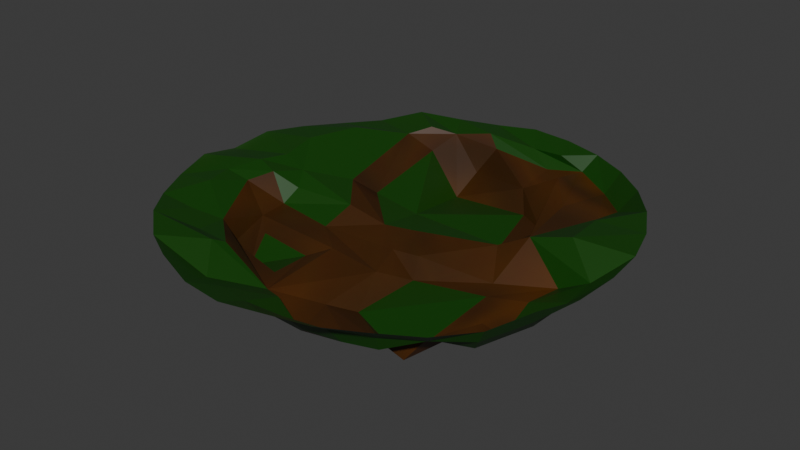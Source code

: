 # Source: Terrian_Poly_1.blend  (saved by Blender 4.1.24; exported with 4.5.12 LTS)
import bpy
from mathutils import Matrix  # noqa: F401  (used for matrix-valued properties, if any)

bpy.ops.wm.read_factory_settings(use_empty=True)
scene = bpy.context.scene
scene.name = 'Scene'

# ---- collections
col_collection = bpy.data.collections.new('Collection'); scene.collection.children.link(col_collection)

# ---- images (referenced by path relative to the original .blend; pixels are not part of the script)
import os
ASSET_DIR = os.environ.get("B2B_ASSET_DIR", "")  # directory of the original .blend (textures are referenced by path, not embedded)
HERE = os.path.dirname(os.path.abspath(__file__))  # packed textures are extracted next to this script under _unpacked/

def load_image(name, relpath, width, height, colorspace="sRGB"):
    """Load a texture the original file referenced (path relative to the .blend, or extracted next to this script)."""
    p = next((c for c in (os.path.join(HERE, relpath), os.path.join(ASSET_DIR, relpath)) if relpath and os.path.exists(c)), "")
    if p:
        img = bpy.data.images.load(p, check_existing=True)
        img.name = name
    else:  # same state as the original file: an image datablock whose file is absent (Cycles renders it pink)
        img = bpy.data.images.new(name, width, height)
        img.source = "FILE"
        img.filepath = "//" + (relpath or name)
    img.colorspace_settings.name = colorspace
    return img
img_brown_2 = load_image('Brown 2', '_unpacked/Brown_2.c5ba56f5.png', 256, 256, 'sRGB')
img_spec_color = load_image('Spec Color', '', 256, 256, 'sRGB')

# ---- materials (node trees are filled in below, after node groups)
mat_material_001 = bpy.data.materials.new('Material.001')
mat_material_001.use_transparent_shadow = False

# ---- material node trees
mat_material_001.use_nodes = True; mat_material_001.node_tree.nodes.clear()
_N = mat_material_001.node_tree.nodes; _L = mat_material_001.node_tree.links
n0 = _N.new('ShaderNodeBsdfPrincipled'); n0.name = 'Principled BSDF'; n0.location = (10, 300)
n1 = _N.new('ShaderNodeOutputMaterial'); n1.name = 'Material Output'; n1.location = (300, 300)
n2 = _N.new('ShaderNodeTexImage'); n2.name = 'Image Texture'; n2.location = (-280, 280)
n2.image = img_brown_2
n3 = _N.new('ShaderNodeTexImage'); n3.name = 'Image Texture.001'; n3.location = (0, 0)
n3.image = img_spec_color
_L.new(n0.outputs[0], n1.inputs[0])
_L.new(n2.outputs[0], n0.inputs[0])
n1.is_active_output = True

# ---- world
world_world = bpy.data.worlds.new('World'); scene.world = world_world
world_world.use_nodes = True; world_world.node_tree.nodes.clear()
_N = world_world.node_tree.nodes; _L = world_world.node_tree.links
n0 = _N.new('ShaderNodeOutputWorld'); n0.name = 'World Output'; n0.location = (300, 300)
n1 = _N.new('ShaderNodeBackground'); n1.name = 'Background'; n1.location = (10, 300)
n1.inputs[0].default_value = (0.05088, 0.05088, 0.05088, 1.0)
_L.new(n1.outputs[0], n0.inputs[0])
n0.is_active_output = True
world_world.color = (0.05088, 0.05088, 0.05088)
world_world.use_sun_shadow = False
world_world.sun_shadow_jitter_overblur = 0.0

# ---- meshes
me_circle = bpy.data.meshes.new('Circle')
me_circle.from_pydata([(0.0, 1.0, 0.0), (-0.1951, 0.9808, 0.02325), (-0.3827, 0.9239, 0.02325), (-0.5556, 0.8315, 0.0), (-0.7071, 0.7071, 0.0446), (-0.8315, 0.5556, 0.0446), (-0.9239, 0.3827, 0.03054), (-0.9808, 0.1951, 0.01348), (-1.0, 0.0, 0.04114), (-0.9808, -0.1951, 0.0), (-0.9239, -0.3827, 0.01762), (-0.8315, -0.5556, 0.01762), (-0.7071, -0.7071, 0.0), (-0.5556, -0.8315, 0.01067), (-0.3827, -0.9239, 0.0), (-0.1951, -0.9808, 0.02176), (0.0, -1.0, 0.02176), (0.1951, -0.9808, 0.0), (0.3827, -0.9239, 0.006859), (0.5556, -0.8315, 0.006859), (0.7071, -0.7071, 0.02464), (0.8315, -0.5556, 0.02464), (0.9239, -0.3827, -0.00844), (0.9808, -0.1951, 0.01012), (1.0, 0.0, 0.0), (0.9808, 0.1951, 0.0), (0.9239, 0.3827, 0.0), (0.8315, 0.5556, 0.0), (0.7071, 0.7071, 0.0), (0.5556, 0.8315, 0.0), (0.3827, 0.9239, 0.0), (0.1951, 0.9808, 0.0), (-0.2183, -0.3402, 0.1932), (-0.5875, -0.09603, 0.1616), (-0.1093, -0.6608, 0.1652), (-0.5721, -0.2394, 0.1599), (0.1698, -0.4551, 0.2558), (0.5048, -0.5853, 0.2652), (0.2129, -0.173, 0.2246), (0.5593, -0.1597, 0.1733), (-0.07912, 0.2068, 0.1672), (0.3326, 0.2239, 0.2161), (-0.1602, 0.6067, 0.2581), (0.2509, 0.5508, 0.1997), (0.1747, -0.09475, 0.1598), (0.5319, -0.07832, 0.1625), (0.04204, 0.02384, 0.1328), (0.4476, 0.06567, 0.08188), (-0.2907, -0.1439, 0.1592), (0.08486, -0.5446, 0.2126), (0.09624, -0.2624, 0.1881), (0.0511, -0.1068, 0.1678), (-0.08812, 0.004302, 0.142), (-0.5716, -0.01868, 0.1071), (-0.2748, -0.002419, 0.1047), (-0.3322, 0.2374, 0.1533), (-0.3445, 0.654, 0.08926), (-0.5023, -0.4661, 0.1721), (-0.1319, -0.2707, 0.1567), (-0.1933, -0.5414, 0.1736), (-0.4068, -0.4734, 0.2447), (-0.4869, -0.3093, 0.1909), (-0.4232, 0.1792, 0.09331), (-0.4721, 0.6312, 0.02926), (-0.6285, 0.07172, 0.0695), (-0.6774, 0.4883, 0.005452), (-0.7331, 0.08113, 0.02375), (-0.7737, 0.2731, 0.01547), (-0.6614, -0.07961, 0.03296), (-0.761, -0.05524, 0.00997), (-0.6999, -0.1985, 0.04514), (-0.8076, -0.2138, 0.01689), (-0.5493, -0.481, 0.07731), (-0.7664, -0.3536, 0.009222), (-0.3389, -0.654, 0.04113), (-0.2536, -0.8323, 0.08984), (-0.5203, -0.6324, 0.05235), (-0.6688, -0.5388, 0.04115), (-0.3146, 0.7987, 0.04274), (-0.4056, 0.7226, 0.004853), (-0.1572, 0.7561, 0.183), (0.1767, 0.6469, 0.1265), (-0.1487, 0.8462, 0.01183), (-0.08618, 0.8092, 0.06038), (0.07482, 0.8826, 0.03983), (0.1938, 0.8159, 0.08742), (0.2312, 0.8653, 0.02512), (0.3444, 0.8663, 0.07367), (0.3962, 0.4572, 0.1881), (0.3532, 0.6476, 0.02327), (0.4554, 0.2627, 0.1544), (0.5704, 0.1045, 0.02017), (0.5212, 0.7646, 0.09326), (0.4857, 0.4795, 0.05705), (0.6518, 0.6512, 0.0956), (0.6671, 0.4479, 0.04519), (0.7555, 0.1139, -0.03695), (0.7236, 0.3335, -0.01192), (-0.3679, -0.6996, 0.02019), (-0.004537, -0.704, 0.1391), (-0.1333, -0.8755, 0.06377), (0.1577, -0.753, 0.1986), (0.01338, -0.8874, 0.06527), (0.2207, -0.8002, 0.1481), (0.1992, -0.8767, 0.06234), (0.3778, -0.7735, 0.1455), (0.3563, -0.8256, 0.07693), (0.4473, -0.6267, 0.203), (0.3436, -0.7123, 0.1756), (0.5014, -0.7166, 0.1553), (0.5151, -0.7437, 0.08806), (0.5801, -0.5476, 0.1634), (0.6522, -0.6396, 0.09616), (0.7495, -0.4912, 0.1584), (0.7942, -0.5337, 0.09388), (0.8464, -0.2734, 0.1341), (0.8885, -0.3364, 0.06954), (0.7317, -0.1313, 0.1448), (0.9129, -0.1598, 0.06378), (0.7737, 0.001875, 0.1311), (0.9102, -0.003107, 0.05418), (0.638, -0.2916, 0.1975), (0.7493, -0.3197, 0.1925)], [], [(64, 66, 67, 65), (44, 46, 47, 45), (35, 33, 48, 58), (39, 37, 36, 38), (38, 44, 45, 39), (40, 41, 47, 46), (40, 42, 43, 41), (36, 49, 50, 38), (34, 58, 50, 49), (51, 44, 38, 50), (48, 51, 50, 58), (52, 46, 44, 51), (33, 53, 54, 48), (48, 54, 52, 51), (40, 55, 56, 42), (40, 46, 52, 55), (60, 61, 32, 59), (32, 58, 34, 59), (61, 35, 58, 32), (60, 57, 35, 61), (59, 34, 57, 60), (55, 62, 63, 56), (52, 54, 62, 55), (62, 64, 65, 63), (54, 53, 64, 62), (5, 4, 63, 65), (6, 5, 65, 67), (7, 6, 67, 66), (64, 68, 69, 66), (53, 33, 68, 64), (8, 7, 66, 69), (68, 70, 71, 69), (33, 35, 70, 68), (9, 8, 69, 71), (70, 72, 73, 71), (35, 57, 72, 70), (10, 9, 71, 73), (34, 75, 98, 74), (34, 74, 72, 57), (72, 76, 77, 73), (11, 10, 73, 77), (12, 11, 77, 76), (63, 79, 78, 56), (4, 3, 79, 63), (3, 2, 78, 79), (42, 80, 81, 43), (42, 56, 78, 80), (78, 82, 83, 80), (82, 84, 85, 83), (81, 80, 83, 85), (2, 1, 82, 78), (1, 0, 84, 82), (84, 86, 87, 85), (0, 31, 86, 84), (30, 87, 86, 31), (81, 89, 88, 43), (41, 90, 91, 47), (41, 43, 88, 90), (81, 85, 87, 89), (87, 92, 93, 89), (89, 93, 90, 88), (30, 29, 92, 87), (92, 94, 95, 93), (29, 28, 94, 92), (27, 95, 94, 28), (91, 90, 93, 95), (95, 97, 96, 91), (26, 25, 96, 97), (27, 26, 97, 95), (74, 98, 76, 72), (12, 76, 98, 13), (13, 98, 75, 14), (34, 99, 100, 75), (15, 14, 75, 100), (99, 101, 102, 100), (34, 49, 101, 99), (16, 15, 100, 102), (101, 103, 104, 102), (17, 16, 102, 104), (103, 105, 106, 104), (18, 17, 104, 106), (49, 107, 108, 101), (36, 37, 107, 49), (101, 108, 105, 103), (105, 109, 110, 106), (109, 111, 112, 110), (111, 113, 114, 112), (113, 115, 116, 114), (115, 117, 118, 116), (117, 119, 120, 118), (25, 24, 120, 96), (91, 96, 120, 119), (24, 23, 118, 120), (23, 22, 116, 118), (22, 21, 114, 116), (21, 20, 112, 114), (20, 19, 110, 112), (19, 18, 106, 110), (108, 107, 109, 105), (107, 37, 111, 109), (111, 121, 122, 113), (113, 122, 117, 115), (37, 39, 121, 111), (121, 39, 117, 122), (39, 45, 119, 117), (45, 47, 91, 119)])
_uv = me_circle.uv_layers.new(name='UVMap')
_uv.uv.foreach_set('vector', [0.2183, 0.8941, 0.2117, 0.9211, 0.2518, 0.9452, 0.3063, 0.9421, 0.7043, 0.3069, 0.7418, 0.2814, 0.6378, 0.2511, 0.6136, 0.2925, 0.8818, 0.3684, 0.892, 0.3328, 0.8172, 0.3341, 0.776, 0.3571, 0.7662, 0.69, 0.7662, 0.7901, 0.8458, 0.7703, 0.8447, 0.7048, 0.6821, 0.3392, 0.7043, 0.3069, 0.6136, 0.2925, 0.608, 0.3239, 0.6676, 0.769, 0.6705, 0.8621, 0.7187, 0.8881, 0.718, 0.7932, 0.6676, 0.769, 0.5652, 0.7376, 0.5932, 0.8475, 0.6705, 0.8621, 0.687, 0.395, 0.7157, 0.4224, 0.7219, 0.3515, 0.6821, 0.3392, 0.7631, 0.4555, 0.776, 0.3571, 0.7219, 0.3515, 0.7157, 0.4224, 0.7354, 0.3137, 0.7043, 0.3069, 0.6821, 0.3392, 0.7219, 0.3515, 0.8172, 0.3341, 0.7354, 0.3137, 0.7219, 0.3515, 0.776, 0.3571, 0.7731, 0.2904, 0.7418, 0.2814, 0.7043, 0.3069, 0.7354, 0.3137, 0.1818, 0.8595, 0.2022, 0.8707, 0.2419, 0.8109, 0.2115, 0.7962, 0.8172, 0.3341, 0.8196, 0.2968, 0.7731, 0.2904, 0.7354, 0.3137, 0.6676, 0.769, 0.6642, 0.7079, 0.5687, 0.69, 0.5652, 0.7376, 0.6676, 0.769, 0.718, 0.7932, 0.7187, 0.7625, 0.6642, 0.7079, 0.7734, 0.8435, 0.8105, 0.866, 0.8105, 0.8044, 0.7662, 0.7904, 0.8027, 0.3876, 0.776, 0.3571, 0.7631, 0.4555, 0.7917, 0.4242, 0.8459, 0.3876, 0.8818, 0.3684, 0.776, 0.3571, 0.8027, 0.3876, 0.8268, 0.4085, 0.8558, 0.4267, 0.8818, 0.3684, 0.8459, 0.3876, 0.7917, 0.4242, 0.7631, 0.4555, 0.8558, 0.4267, 0.8268, 0.4085, 0.8365, 0.2395, 0.8597, 0.2566, 0.8875, 0.1548, 0.8557, 0.1476, 0.7731, 0.2904, 0.8196, 0.2968, 0.8597, 0.2566, 0.8365, 0.2395, 0.2615, 0.8594, 0.2183, 0.8941, 0.3063, 0.9421, 0.3541, 0.9099, 0.2419, 0.8109, 0.2022, 0.8707, 0.2183, 0.8941, 0.2615, 0.8594, 0.3088, 0.9815, 0.3513, 0.9667, 0.3541, 0.9099, 0.3063, 0.9421, 0.264, 0.9868, 0.3088, 0.9815, 0.3063, 0.9421, 0.2518, 0.9452, 0.219, 0.9848, 0.264, 0.9868, 0.2518, 0.9452, 0.2117, 0.9211, 0.2183, 0.8941, 0.1804, 0.8939, 0.1788, 0.9182, 0.2117, 0.9211, 0.2022, 0.8707, 0.1818, 0.8595, 0.1804, 0.8939, 0.2183, 0.8941, 0.1746, 0.9752, 0.219, 0.9848, 0.2117, 0.9211, 0.1788, 0.9182, 0.1804, 0.8939, 0.1515, 0.8933, 0.1403, 0.9169, 0.1788, 0.9182, 0.892, 0.3328, 0.8818, 0.3684, 0.9292, 0.3675, 0.9316, 0.3343, 0.1323, 0.9566, 0.1746, 0.9752, 0.1788, 0.9182, 0.1403, 0.9169, 0.1515, 0.8933, 0.1002, 0.8399, 0.1122, 0.8985, 0.1403, 0.9169, 0.8818, 0.3684, 0.8558, 0.4267, 0.8766, 0.441, 0.9292, 0.3675, 0.09504, 0.9309, 0.1323, 0.9566, 0.1403, 0.9169, 0.1122, 0.8985, 0.09193, 0.7258, 0.04361, 0.7483, 0.06103, 0.7864, 0.07374, 0.7827, 0.7631, 0.4555, 0.8211, 0.4778, 0.8766, 0.441, 0.8558, 0.4267, 0.1002, 0.8399, 0.06799, 0.8242, 0.07867, 0.8633, 0.1122, 0.8985, 0.06362, 0.8985, 0.09504, 0.9309, 0.1122, 0.8985, 0.07867, 0.8633, 0.03762, 0.8612, 0.06362, 0.8985, 0.07867, 0.8633, 0.06799, 0.8242, 0.8875, 0.1548, 0.8778, 0.1297, 0.8546, 0.1121, 0.8557, 0.1476, 0.719, 0.876, 0.7636, 0.8649, 0.7636, 0.8226, 0.7372, 0.8225, 0.7662, 0.8663, 0.7681, 0.9113, 0.8009, 0.9113, 0.805, 0.8832, 0.8146, 0.1524, 0.8116, 0.1275, 0.735, 0.1213, 0.7169, 0.1476, 0.8146, 0.1524, 0.8557, 0.1476, 0.8546, 0.1121, 0.8116, 0.1275, 0.8546, 0.1121, 0.8216, 0.08753, 0.8039, 0.09666, 0.8116, 0.1275, 0.7533, 0.7001, 0.7475, 0.7526, 0.7659, 0.7806, 0.7659, 0.7155, 0.735, 0.1213, 0.8116, 0.1275, 0.8039, 0.09666, 0.7397, 0.07998, 0.8108, 0.8382, 0.8108, 0.8829, 0.8434, 0.8848, 0.843, 0.8448, 0.7224, 0.69, 0.719, 0.7348, 0.7475, 0.7526, 0.7533, 0.7001, 0.7475, 0.7526, 0.7481, 0.7885, 0.7556, 0.8147, 0.7659, 0.7806, 0.719, 0.7348, 0.722, 0.7796, 0.7481, 0.7885, 0.7475, 0.7526, 0.7339, 0.8222, 0.7556, 0.8147, 0.7481, 0.7885, 0.722, 0.7796, 0.735, 0.1213, 0.6908, 0.1066, 0.6823, 0.1606, 0.7169, 0.1476, 0.6851, 0.2136, 0.655, 0.1983, 0.6048, 0.2326, 0.6378, 0.2511, 0.6851, 0.2136, 0.7169, 0.1476, 0.6823, 0.1606, 0.655, 0.1983, 0.735, 0.1213, 0.7397, 0.07998, 0.707, 0.05701, 0.6908, 0.1066, 0.707, 0.05701, 0.6569, 0.06883, 0.6525, 0.1397, 0.6908, 0.1066, 0.6908, 0.1066, 0.6525, 0.1397, 0.655, 0.1983, 0.6823, 0.1606, 0.871, 0.8833, 0.871, 0.8385, 0.8437, 0.8382, 0.848, 0.8848, 0.6569, 0.06883, 0.62, 0.08976, 0.6067, 0.1405, 0.6525, 0.1397, 0.8743, 0.7347, 0.8743, 0.69, 0.8461, 0.6916, 0.8472, 0.7311, 0.8108, 0.7919, 0.8108, 0.8379, 0.8546, 0.8186, 0.8555, 0.7904, 0.6048, 0.2326, 0.655, 0.1983, 0.6525, 0.1397, 0.6067, 0.1405, 0.3541, 0.4192, 0.3247, 0.4225, 0.2849, 0.4443, 0.3064, 0.478, 0.3076, 0.3824, 0.2683, 0.3971, 0.2849, 0.4443, 0.3247, 0.4225, 0.3493, 0.3764, 0.3076, 0.3824, 0.3247, 0.4225, 0.3541, 0.4192, 0.07374, 0.7827, 0.06103, 0.7864, 0.06799, 0.8242, 0.1002, 0.8399, 0.03762, 0.8612, 0.06799, 0.8242, 0.06103, 0.7864, 0.0206, 0.8191, 0.0206, 0.8191, 0.06103, 0.7864, 0.04361, 0.7483, 0.01142, 0.7744, 0.09193, 0.7258, 0.08586, 0.6998, 0.03776, 0.7195, 0.04361, 0.7483, 0.009476, 0.7288, 0.01142, 0.7744, 0.04361, 0.7483, 0.03776, 0.7195, 0.08586, 0.6998, 0.09051, 0.6593, 0.04202, 0.6856, 0.03776, 0.7195, 0.7631, 0.4555, 0.7157, 0.4224, 0.6941, 0.4718, 0.7372, 0.4664, 0.01378, 0.6838, 0.009476, 0.7288, 0.03776, 0.7195, 0.04202, 0.6856, 0.09051, 0.6593, 0.07742, 0.6425, 0.05062, 0.6429, 0.04202, 0.6856, 0.02298, 0.6395, 0.01378, 0.6838, 0.04202, 0.6856, 0.05062, 0.6429, 0.07742, 0.6425, 0.08779, 0.6078, 0.06745, 0.6083, 0.05062, 0.6429, 0.04084, 0.5986, 0.02298, 0.6395, 0.05062, 0.6429, 0.06745, 0.6083, 0.7157, 0.4224, 0.6271, 0.4368, 0.6501, 0.4598, 0.6941, 0.4718, 0.687, 0.395, 0.6272, 0.404, 0.6271, 0.4368, 0.7157, 0.4224, 0.6941, 0.4718, 0.6501, 0.4598, 0.6404, 0.4754, 0.6768, 0.485, 0.08779, 0.6078, 0.1038, 0.5812, 0.08902, 0.573, 0.06745, 0.6083, 0.1038, 0.5812, 0.1391, 0.5577, 0.113, 0.5408, 0.08902, 0.573, 0.1391, 0.5577, 0.1501, 0.5188, 0.1343, 0.5064, 0.113, 0.5408, 0.1501, 0.5188, 0.189, 0.482, 0.1694, 0.4717, 0.1343, 0.5064, 0.189, 0.482, 0.2287, 0.4915, 0.2051, 0.4522, 0.1694, 0.4717, 0.2287, 0.4915, 0.2527, 0.4708, 0.2389, 0.4372, 0.2051, 0.4522, 0.2683, 0.3971, 0.229, 0.4151, 0.2389, 0.4372, 0.2849, 0.4443, 0.3064, 0.478, 0.2849, 0.4443, 0.2389, 0.4372, 0.2527, 0.4708, 0.229, 0.4151, 0.1901, 0.4369, 0.2051, 0.4522, 0.2389, 0.4372, 0.1901, 0.4369, 0.1514, 0.459, 0.1694, 0.4717, 0.2051, 0.4522, 0.1514, 0.459, 0.1219, 0.4929, 0.1343, 0.5064, 0.1694, 0.4717, 0.1219, 0.4929, 0.09199, 0.5258, 0.113, 0.5408, 0.1343, 0.5064, 0.09199, 0.5258, 0.06315, 0.56, 0.08902, 0.573, 0.113, 0.5408, 0.06315, 0.56, 0.04084, 0.5986, 0.06745, 0.6083, 0.08902, 0.573, 0.6501, 0.4598, 0.6271, 0.4368, 0.6116, 0.4601, 0.6404, 0.4754, 0.6271, 0.4368, 0.6272, 0.404, 0.5909, 0.4172, 0.6116, 0.4601, 0.5909, 0.4172, 0.5815, 0.3528, 0.5527, 0.3577, 0.5497, 0.4012, 0.1501, 0.5188, 0.1885, 0.5092, 0.2287, 0.4915, 0.189, 0.482, 0.6272, 0.404, 0.608, 0.3239, 0.5815, 0.3528, 0.5909, 0.4172, 0.5815, 0.3528, 0.608, 0.3239, 0.5606, 0.3064, 0.5527, 0.3577, 0.608, 0.3239, 0.6136, 0.2925, 0.5497, 0.2712, 0.5606, 0.3064, 0.6136, 0.2925, 0.6378, 0.2511, 0.6048, 0.2326, 0.5497, 0.2712])
me_circle.materials.append(mat_material_001)
me_circle.update()

# ---- objects
ob_circle = bpy.data.objects.new('Circle', me_circle)

# ---- transforms, parenting, visibility, modifiers, constraints
ob_circle.location = (0.0, 0.0, 0.0)
ob_circle.scale = (1.0, 1.0, -1.0)

# ---- collection membership
col_collection.objects.link(ob_circle)

# ---- scene / render settings (as saved in the file)
scene.frame_start = 1; scene.frame_end = 250; scene.frame_set(1)
scene.render.engine = 'BLENDER_EEVEE_NEXT'
scene.cycles.sampling_pattern = 'TABULATED_SOBOL'
scene.eevee.ray_tracing_options.trace_max_roughness = 0.0
bpy.context.view_layer.update()

# ---- added for rendering (the .blend has no active camera and no usable light): camera, sun
cam_auto = bpy.data.cameras.new('AutoCamera')
cam_auto.lens = 50.0
cam_auto.sensor_width = 36.0
cam_auto.clip_end = 1000.0
ob_auto_camera = bpy.data.objects.new('AutoCamera', cam_auto)
scene.collection.objects.link(ob_auto_camera)
ob_auto_camera.location = (2.63182, -3.15819, 1.99131)
ob_auto_camera.rotation_euler = (1.09748, -7.21219e-08, 0.694738)
scene.camera = ob_auto_camera
light_auto_sun = bpy.data.lights.new('AutoSun', 'SUN')
light_auto_sun.energy = 3.0
light_auto_sun.angle = 0.0523599
ob_auto_sun = bpy.data.objects.new('AutoSun', light_auto_sun)
scene.collection.objects.link(ob_auto_sun)
ob_auto_sun.rotation_euler = (0.872665, 0.174533, 0.523599)
bpy.context.view_layer.update()
